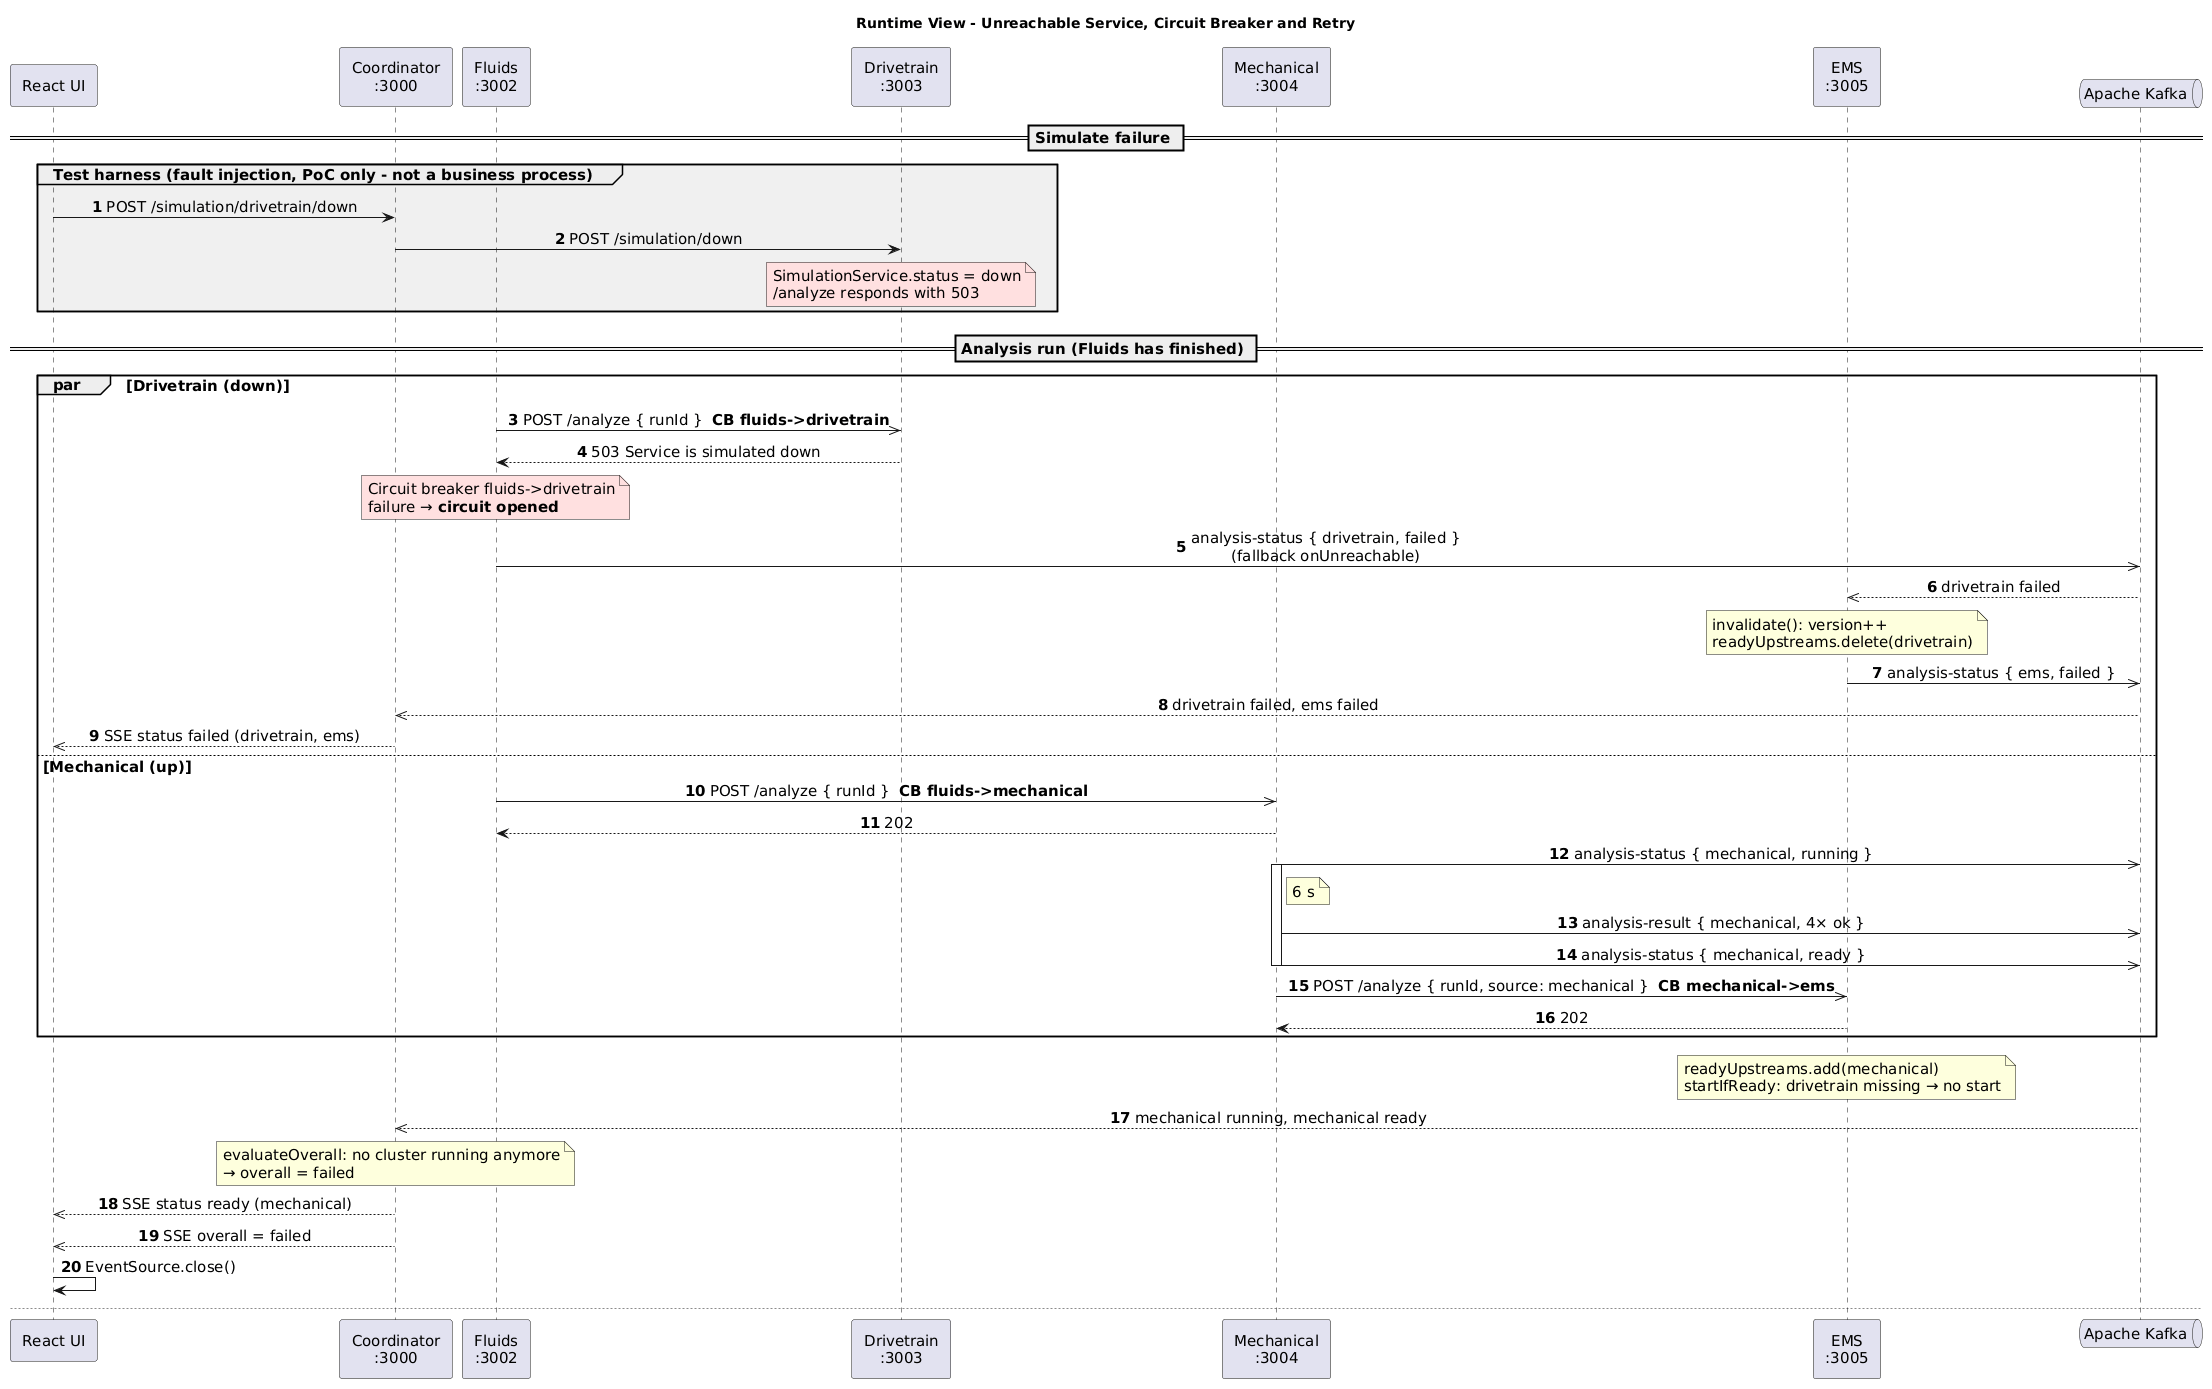

The diagram above was rendered by PlantUML. Its source (embedded in the PNG):
@startuml sequence-failure-retry
' arc42 §6.3/§6.4 - Drivetrain failure (circuit breaker) and targeted retry
title Runtime View - Unreachable Service, Circuit Breaker and Retry
skinparam defaultFontName Helvetica
skinparam shadowing false
skinparam sequenceMessageAlign center
skinparam defaultFontSize 15
<style>
participant {
  Padding 12
}
</style>
autonumber

participant "React UI" as UI
participant "Coordinator\n:3000" as C
participant "Fluids\n:3002" as F
participant "Drivetrain\n:3003" as D
participant "Mechanical\n:3004" as M
participant "EMS\n:3005" as E
queue "Apache Kafka" as K

== Simulate failure ==
group #f0f0f0 Test harness (fault injection, PoC only - not a business process)
UI -> C : POST /simulation/drivetrain/down
C -> D : POST /simulation/down
note over D #ffe0e0 : SimulationService.status = down\n/analyze responds with 503
end

== Analysis run (Fluids has finished) ==
par Drivetrain (down)
  F ->> D : POST /analyze { runId }  **CB fluids->drivetrain**
  D --> F : 503 Service is simulated down
  note over F #ffe0e0 : Circuit breaker fluids->drivetrain\nfailure → **circuit opened**
  F ->> K : analysis-status { drivetrain, failed }\n(fallback onUnreachable)
  K -->> E : drivetrain failed
  note over E : invalidate(): version++\nreadyUpstreams.delete(drivetrain)
  E ->> K : analysis-status { ems, failed }
  K -->> C : drivetrain failed, ems failed
  C -->> UI : SSE status failed (drivetrain, ems)
else Mechanical (up)
  F ->> M : POST /analyze { runId }  **CB fluids->mechanical**
  M --> F : 202
  M ->> K : analysis-status { mechanical, running }
  activate M
  note right of M : 6 s
  M ->> K : analysis-result { mechanical, 4× ok }
  M ->> K : analysis-status { mechanical, ready }
  deactivate M
  M ->> E : POST /analyze { runId, source: mechanical }  **CB mechanical->ems**
  E --> M : 202
end
note over E : readyUpstreams.add(mechanical)\nstartIfReady: drivetrain missing → no start
K -->> C : mechanical running, mechanical ready
note over C : evaluateOverall: no cluster running anymore\n→ overall = failed
C -->> UI : SSE status ready (mechanical)
C -->> UI : SSE overall = failed
UI -> UI : EventSource.close()

newpage

== Recover and retry ==
group #f0f0f0 Test harness (fault injection, PoC only - not a business process)
UI -> C : POST /simulation/drivetrain/up
C -> D : POST /simulation/up
end
UI -> C : POST /analysis/:runId/retry/drivetrain
note over C : resetProjectionForRetry:\nreset projection of Drivetrain + EMS,\noverallEmitted = false, new ReplaySubject
C ->> K : analysis-retry { runId, drivetrain }
C --> UI : 201 { accepted, runId, cluster }
UI -> C : GET /analysis/:runId/stream (SSE, new)
K -->> D : analysis-retry (consumer group drivetrain)
K -->> E : analysis-retry drivetrain
note over E : version++, readyUpstreams.delete(drivetrain)
D -> D : simulationService.assertUp() ok → analyze()
D ->> K : analysis-status { drivetrain, running }
activate D
note right of D : 9 s
D ->> K : analysis-result { drivetrain, 2× ok }
D ->> K : analysis-status { drivetrain, ready }
deactivate D
D ->> E : POST /analyze { runId, source: drivetrain }  **CB drivetrain->ems**
E --> D : 202
note over E : readyUpstreams = { mechanical, drivetrain }\n→ startIfReady
E ->> K : analysis-status { ems, running }
activate E
note right of E : 10 s
E ->> K : analysis-result { ems, 2× ok }
E ->> K : analysis-status { ems, ready }
deactivate E
K -->> C : status / result (drivetrain, ems)
note over C : evaluateOverall: all 4 clusters ready\n→ overall = ok
C -->> UI : SSE overall = ok
@enduml